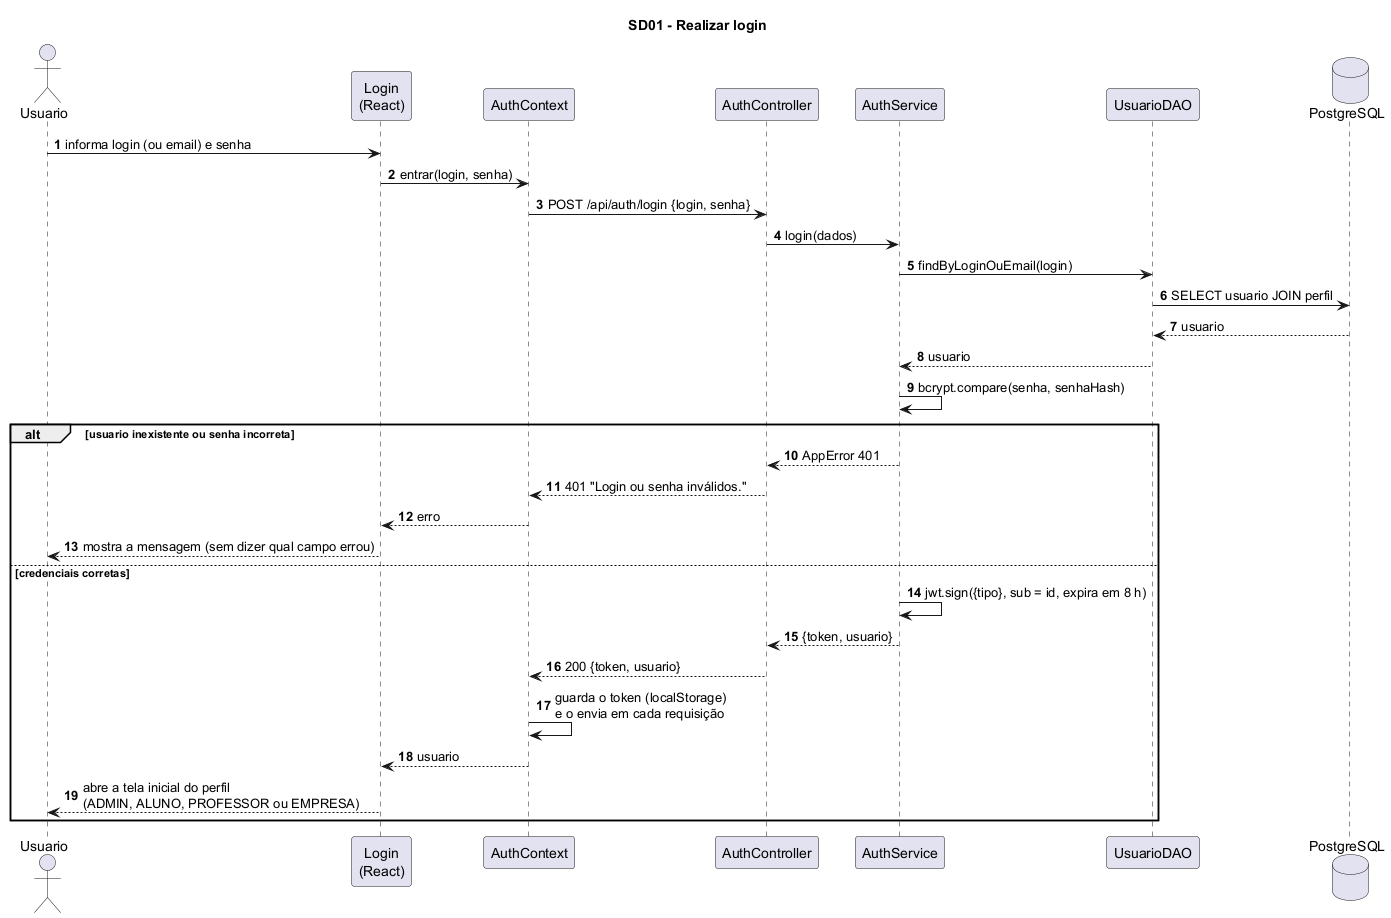

The diagram above was rendered by PlantUML. Its source (embedded in the PNG):
@startuml sd01-realizar-login
!pragma layout smetana
title SD01 - Realizar login
autonumber
skinparam sequenceMessageAlign left
skinparam responseMessageBelowArrow true

actor Usuario
participant "Login\n(React)" as UI
participant "AuthContext" as Ctx
participant "AuthController" as C
participant "AuthService" as S
participant "UsuarioDAO" as DAO
database "PostgreSQL" as DB

Usuario -> UI : informa login (ou email) e senha
UI -> Ctx : entrar(login, senha)
Ctx -> C : POST /api/auth/login {login, senha}
C -> S : login(dados)
S -> DAO : findByLoginOuEmail(login)
DAO -> DB : SELECT usuario JOIN perfil
DB --> DAO : usuario
DAO --> S : usuario
S -> S : bcrypt.compare(senha, senhaHash)

alt usuario inexistente ou senha incorreta
  S --> C : AppError 401
  C --> Ctx : 401 "Login ou senha inválidos."
  Ctx --> UI : erro
  UI --> Usuario : mostra a mensagem (sem dizer qual campo errou)
else credenciais corretas
  S -> S : jwt.sign({tipo}, sub = id, expira em 8 h)
  S --> C : {token, usuario}
  C --> Ctx : 200 {token, usuario}
  Ctx -> Ctx : guarda o token (localStorage)\ne o envia em cada requisição
  Ctx --> UI : usuario
  UI --> Usuario : abre a tela inicial do perfil\n(ADMIN, ALUNO, PROFESSOR ou EMPRESA)
end
@enduml